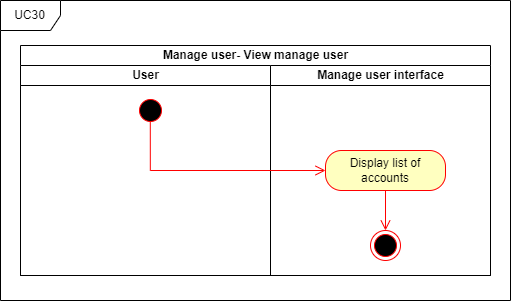

The diagram above was exported from draw.io. Its source (the exported page's mxGraphModel, read from the mxfile embedded in the PNG):
<mxGraphModel dx="2286" dy="2919" grid="1" gridSize="10" guides="1" tooltips="1" connect="1" arrows="1" fold="1" page="1" pageScale="1" pageWidth="850" pageHeight="1100" math="0" shadow="0">
  <root>
    <mxCell id="0" />
    <mxCell id="1" parent="0" />
    <mxCell id="2" value="Manage user- View manage user" style="swimlane;childLayout=stackLayout;resizeParent=1;resizeParentMax=0;startSize=20;html=1;" vertex="1" parent="1">
      <mxGeometry x="-217" y="260" width="470" height="230" as="geometry" />
    </mxCell>
    <mxCell id="3" value="User" style="swimlane;startSize=20;html=1;" vertex="1" parent="2">
      <mxGeometry y="20" width="250" height="210" as="geometry" />
    </mxCell>
    <mxCell id="4" value="Manage user interface" style="swimlane;startSize=20;html=1;" vertex="1" parent="2">
      <mxGeometry x="250" y="20" width="220" height="210" as="geometry" />
    </mxCell>
    <mxCell id="5" value="UC30" style="shape=umlFrame;whiteSpace=wrap;html=1;pointerEvents=0;" vertex="1" parent="1">
      <mxGeometry x="-237" y="215" width="510" height="300" as="geometry" />
    </mxCell>
    <mxCell id="6" value="" style="ellipse;html=1;shape=startState;fillColor=#000000;strokeColor=#ff0000;" vertex="1" parent="1">
      <mxGeometry x="-102.00000000000045" y="310" width="30" height="30" as="geometry" />
    </mxCell>
    <mxCell id="7" value="" style="edgeStyle=orthogonalEdgeStyle;html=1;verticalAlign=bottom;endArrow=open;endSize=8;strokeColor=#ff0000;rounded=0;entryX=0;entryY=0.5;entryDx=0;entryDy=0;exitX=0.493;exitY=0.852;exitDx=0;exitDy=0;exitPerimeter=0;" edge="1" source="6" target="8" parent="1">
      <mxGeometry relative="1" as="geometry">
        <mxPoint x="-87" y="400" as="targetPoint" />
        <mxPoint x="-87" y="375" as="sourcePoint" />
        <Array as="points">
          <mxPoint x="-87" y="385" />
        </Array>
      </mxGeometry>
    </mxCell>
    <mxCell id="8" value="Display list of accounts" style="rounded=1;whiteSpace=wrap;html=1;arcSize=40;fontColor=#000000;fillColor=#ffffc0;strokeColor=#ff0000;" vertex="1" parent="1">
      <mxGeometry x="88" y="365" width="120" height="40" as="geometry" />
    </mxCell>
    <mxCell id="9" value="" style="ellipse;html=1;shape=endState;fillColor=#000000;strokeColor=#ff0000;" vertex="1" parent="1">
      <mxGeometry x="132.99999999999955" y="445" width="30" height="30" as="geometry" />
    </mxCell>
    <mxCell id="10" value="" style="edgeStyle=orthogonalEdgeStyle;html=1;verticalAlign=bottom;endArrow=open;endSize=8;strokeColor=#ff0000;rounded=0;exitX=0.5;exitY=1;exitDx=0;exitDy=0;entryX=0.5;entryY=0;entryDx=0;entryDy=0;" edge="1" source="8" target="9" parent="1">
      <mxGeometry relative="1" as="geometry">
        <mxPoint x="148" y="480" as="targetPoint" />
        <mxPoint x="-87" y="530" as="sourcePoint" />
      </mxGeometry>
    </mxCell>
  </root>
</mxGraphModel>